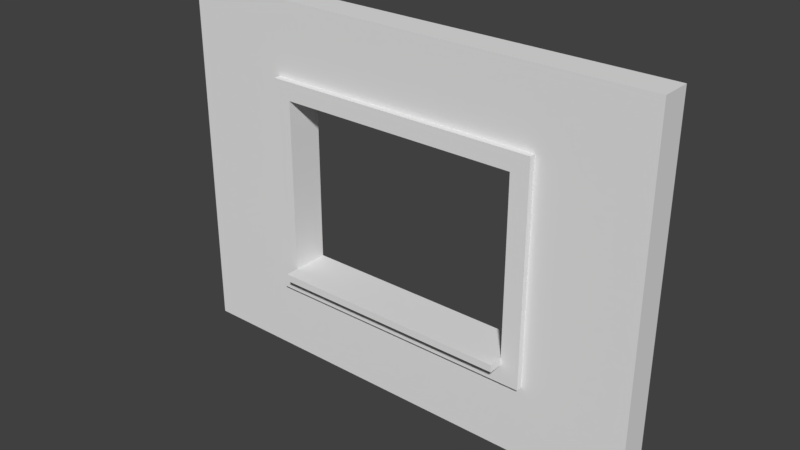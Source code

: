 # Source: wall_window_Detail_3x4x0.25.blend  (saved by Blender 2.77.0; exported with 4.5.12 LTS)
import bpy
from mathutils import Matrix  # noqa: F401  (used for matrix-valued properties, if any)

bpy.ops.wm.read_factory_settings(use_empty=True)
scene = bpy.context.scene
scene.name = 'Scene'

# ---- collections
col_collection_1 = bpy.data.collections.new('Collection 1'); scene.collection.children.link(col_collection_1)

# ---- world
world_world = bpy.data.worlds.new('World'); scene.world = world_world
world_world.color = (0.05088, 0.05088, 0.05088)
world_world.use_sun_shadow = False
world_world.sun_shadow_jitter_overblur = 0.0
world_world.cycles.sampling_method = 'MANUAL'

# ---- meshes
me_vert = bpy.data.meshes.new('Vert')
me_vert.from_pydata([(0.0, 0.0, 0.0), (4.0, 0.0, 0.0), (4.0, 3.0, 0.0), (0.0, 3.0, 0.0), (2.0, 0.0, 0.0), (4.0, 1.5, 0.0), (2.0, 3.0, 0.0), (0.0, 1.5, 0.0), (0.0, 0.0, 0.25), (3.0, 0.0, 0.0), (4.0, 2.25, 0.0), (1.0, 3.0, 0.0), (0.0, 2.25, 0.0), (1.0, 0.0, 0.0), (4.0, 0.75, 0.0), (3.0, 3.0, 0.0), (0.0, 0.75, 0.0), (1.0, 1.5, 0.0), (3.0, 1.5, 0.0), (2.0, 0.75, 0.0), (2.0, 2.25, 0.0), (3.0, 2.25, 0.0), (3.0, 0.75, 0.0), (1.0, 0.75, 0.0), (1.0, 2.25, 0.0), (4.0, 0.0, 0.25), (4.0, 3.0, 0.25), (0.0, 3.0, 0.25), (2.0, 0.0, 0.25), (4.0, 1.5, 0.25), (2.0, 3.0, 0.25), (0.0, 1.5, 0.25), (3.0, 0.0, 0.25), (4.0, 2.25, 0.25), (1.0, 3.0, 0.25), (0.0, 2.25, 0.25), (1.0, 0.0, 0.25), (4.0, 0.75, 0.25), (3.0, 3.0, 0.25), (0.0, 0.75, 0.25), (1.0, 1.5, 0.25), (3.0, 1.5, 0.25), (2.0, 0.8108, 0.4153), (2.0, 2.25, 0.25), (3.0, 2.25, 0.25), (3.0, 0.75, 0.25), (1.0, 0.75, 0.25), (1.0, 2.25, 0.25), (3.15, 0.0, 0.0), (3.15, 3.0, 0.0), (3.15, 1.5, 0.0), (3.15, 0.0, 0.25), (3.15, 2.25, 0.0), (3.15, 0.75, 0.0), (3.15, 3.0, 0.25), (3.15, 1.5, 0.25), (3.15, 2.25, 0.25), (3.15, 0.75, 0.25), (4.0, 2.4, 0.0), (0.0, 2.4, 0.0), (0.0, 2.4, 0.25), (4.0, 2.4, 0.25), (2.0, 2.4, 0.0), (3.0, 2.4, 0.0), (1.0, 2.4, 0.0), (2.0, 2.4, 0.25), (3.0, 2.4, 0.25), (1.0, 2.4, 0.25), (3.15, 2.4, 0.25), (3.15, 2.4, 0.0), (0.85, 3.0, 0.0), (0.85, 1.5, 0.0), (0.85, 3.0, 0.25), (0.85, 0.0, 0.0), (0.85, 0.75, 0.0), (0.85, 2.25, 0.0), (0.85, 1.5, 0.25), (0.85, 0.0, 0.25), (0.85, 0.75, 0.25), (0.85, 2.25, 0.25), (0.85, 2.4, 0.25), (0.85, 2.4, 0.0), (2.0, 0.6, 0.0), (4.0, 0.6, 0.0), (0.0, 0.6, 0.0), (3.0, 0.6, 0.0), (1.0, 0.6, 0.0), (2.0, 0.6, 0.25), (4.0, 0.6, 0.25), (0.0, 0.6, 0.25), (3.0, 0.6, 0.25), (1.0, 0.6, 0.25), (3.15, 0.6, 0.25), (3.15, 0.6, 0.0), (0.85, 0.6, 0.25), (0.85, 0.6, 0.0), (3.15, 1.5, 0.3), (3.0, 1.5, 0.3), (2.0, 2.4, 0.3), (2.0, 2.25, 0.3), (3.0, 2.25, 0.3), (3.15, 2.25, 0.3), (3.0, 2.4, 0.3), (3.0, 0.75, 0.3), (2.0, 0.75, 0.3), (3.15, 0.75, 0.3), (1.0, 0.75, 0.3), (1.0, 1.5, 0.3), (1.0, 2.25, 0.3), (1.0, 2.4, 0.3), (3.15, 2.4, 0.3), (0.85, 1.5, 0.3), (0.85, 0.75, 0.3), (0.85, 2.25, 0.3), (0.85, 2.4, 0.3), (2.0, 0.6, 0.3), (3.0, 0.6, 0.3), (1.0, 0.6, 0.3), (3.15, 0.6, 0.3), (0.85, 0.6, 0.3), (3.0, 0.8108, 4.593e-09), (2.0, 0.8108, 4.593e-09), (1.0, 0.8108, 4.593e-09), (3.0, 0.8108, 0.25), (2.0, 0.8108, 0.25), (1.0, 0.8108, 0.25), (3.0, 0.8108, 0.3), (2.0, 0.8108, 0.3), (1.0, 0.8108, 0.3), (2.0, 0.75, 0.4153), (3.0, 0.75, 0.4153), (1.0, 0.75, 0.4153), (3.0, 0.8108, 0.4153), (1.0, 0.8108, 0.4153)], [], [(81, 59, 3, 70), (74, 16, 7, 71), (65, 67, 109, 98), (63, 62, 6, 15), (66, 38, 30, 65), (50, 18, 21, 52), (69, 63, 15, 49), (85, 82, 19, 22), (93, 85, 22, 53), (53, 22, 18, 50), (95, 84, 16, 74), (82, 86, 23, 19), (80, 72, 27, 60), (71, 7, 12, 75), (78, 76, 31, 39), (62, 64, 11, 6), (68, 54, 38, 66), (44, 41, 97, 100), (104, 103, 130, 129), (78, 94, 119, 112), (94, 78, 39, 89), (80, 79, 113, 114), (76, 79, 35, 31), (65, 30, 34, 67), (59, 12, 35, 60), (49, 15, 38, 54), (103, 45, 123, 126), (21, 18, 41, 44), (13, 4, 28, 36), (84, 0, 8, 89), (4, 9, 32, 28), (14, 5, 29, 37), (23, 17, 40, 46), (5, 10, 33, 29), (19, 23, 122, 121), (15, 6, 30, 38), (6, 11, 34, 30), (7, 16, 39, 31), (24, 20, 43, 47), (48, 1, 25, 51), (12, 7, 31, 35), (17, 24, 47, 40), (58, 2, 26, 61), (73, 13, 36, 77), (18, 22, 45, 41), (20, 21, 44, 43), (70, 3, 27, 72), (83, 14, 37, 88), (9, 48, 51, 32), (2, 49, 54, 26), (37, 29, 55, 57), (88, 37, 57, 92), (61, 26, 54, 68), (14, 53, 50, 5), (83, 93, 53, 14), (58, 69, 49, 2), (5, 50, 52, 10), (29, 33, 56, 55), (10, 52, 69, 58), (33, 61, 68, 56), (10, 58, 61, 33), (3, 59, 60, 27), (57, 55, 96, 105), (43, 44, 100, 99), (20, 24, 64, 62), (79, 80, 60, 35), (52, 21, 63, 69), (55, 56, 101, 96), (21, 20, 62, 63), (75, 12, 59, 81), (24, 75, 81, 64), (41, 45, 103, 97), (11, 70, 72, 34), (0, 73, 77, 8), (66, 65, 98, 102), (92, 57, 105, 118), (40, 47, 108, 107), (17, 71, 75, 24), (67, 34, 72, 80), (86, 95, 74, 23), (23, 74, 71, 17), (64, 81, 70, 11), (13, 73, 95, 86), (36, 91, 94, 77), (1, 48, 93, 83), (25, 88, 92, 51), (1, 83, 88, 25), (16, 84, 89, 39), (28, 87, 91, 36), (77, 94, 89, 8), (51, 92, 90, 32), (32, 90, 87, 28), (4, 13, 86, 82), (73, 0, 84, 95), (48, 9, 85, 93), (9, 4, 82, 85), (96, 101, 100, 97), (116, 103, 104, 115), (118, 105, 103, 116), (105, 96, 97, 103), (115, 104, 106, 117), (99, 98, 109, 108), (101, 110, 102, 100), (100, 102, 98, 99), (108, 109, 114, 113), (107, 108, 113, 111), (117, 106, 112, 119), (106, 107, 111, 112), (91, 87, 115, 117), (56, 68, 110, 101), (68, 66, 102, 110), (46, 40, 107, 106), (79, 76, 111, 113), (128, 106, 131, 133), (90, 92, 118, 116), (94, 91, 117, 119), (87, 90, 116, 115), (67, 80, 114, 109), (47, 43, 99, 108), (76, 78, 112, 111), (124, 125, 128, 127), (121, 122, 125, 124), (120, 121, 124, 123), (123, 124, 127, 126), (46, 106, 128, 125), (45, 22, 120, 123), (23, 46, 125, 122), (22, 19, 121, 120), (131, 129, 42, 133), (129, 130, 132, 42), (127, 128, 133, 42), (106, 104, 129, 131), (126, 127, 42, 132), (103, 126, 132, 130)])
me_vert.use_remesh_preserve_volume = False
me_vert.use_remesh_preserve_attributes = False
me_vert.use_mirror_vertex_groups = False
me_vert.update()

# ---- objects
ob_wall_window_detail_3x4x0_25 = bpy.data.objects.new('wall_window_Detail_3x4x0.25', me_vert)

# ---- transforms, parenting, visibility, modifiers, constraints
ob_wall_window_detail_3x4x0_25.location = (0.0, 0.0, 0.0)
ob_wall_window_detail_3x4x0_25.rotation_euler = (1.571, -0.0, 0.0)
ob_wall_window_detail_3x4x0_25.lineart.crease_threshold = 0.0

# ---- collection membership
col_collection_1.objects.link(ob_wall_window_detail_3x4x0_25)

# ---- scene / render settings (as saved in the file)
scene.frame_start = 1; scene.frame_end = 250; scene.frame_set(1)
scene.render.engine = 'BLENDER_EEVEE_NEXT'
scene.render.resolution_percentage = 50
scene.render.dither_intensity = 0.0
scene.cycles.use_denoising = False
scene.cycles.samples = 128
scene.cycles.sampling_pattern = 'TABULATED_SOBOL'
scene.cycles.light_sampling_threshold = 0.0
scene.cycles.use_adaptive_sampling = False
scene.cycles.use_light_tree = False
scene.cycles.blur_glossy = 0.0
scene.cycles.sample_clamp_indirect = 0.0
scene.view_settings.view_transform = 'Standard'
bpy.context.view_layer.update()

# ---- added for rendering (the .blend has no active camera and no usable light): camera, sun
cam_auto = bpy.data.cameras.new('AutoCamera')
cam_auto.lens = 50.0
cam_auto.sensor_width = 36.0
cam_auto.clip_end = 1000.0
ob_auto_camera = bpy.data.objects.new('AutoCamera', cam_auto)
scene.collection.objects.link(ob_auto_camera)
ob_auto_camera.location = (6.64206, -5.77814, 5.21364)
ob_auto_camera.rotation_euler = (1.09748, -7.21219e-08, 0.694738)
scene.camera = ob_auto_camera
light_auto_sun = bpy.data.lights.new('AutoSun', 'SUN')
light_auto_sun.energy = 3.0
light_auto_sun.angle = 0.0523599
ob_auto_sun = bpy.data.objects.new('AutoSun', light_auto_sun)
scene.collection.objects.link(ob_auto_sun)
ob_auto_sun.rotation_euler = (0.872665, 0.174533, 0.523599)
bpy.context.view_layer.update()
